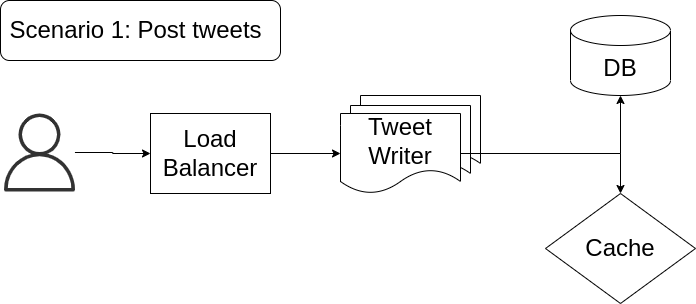

The diagram above was exported from draw.io. Its source (the exported page's mxGraphModel, read from the mxfile embedded in the PNG):
<mxGraphModel dx="1350" dy="744" grid="1" gridSize="10" guides="1" tooltips="1" connect="1" arrows="1" fold="1" page="1" pageScale="1" pageWidth="827" pageHeight="1169" math="0" shadow="0">
  <root>
    <mxCell id="0" />
    <mxCell id="1" parent="0" />
    <mxCell id="UGsmOGOF1CytRYimRWMh-23" value="" style="sketch=0;outlineConnect=0;fontColor=#232F3E;gradientColor=none;fillColor=#FFFFFF;strokeColor=none;dashed=0;verticalLabelPosition=bottom;verticalAlign=top;align=center;html=1;fontSize=12;fontStyle=0;aspect=fixed;pointerEvents=1;shape=mxgraph.aws4.user;" vertex="1" parent="1">
      <mxGeometry x="40" y="162" width="78" height="78" as="geometry" />
    </mxCell>
    <mxCell id="UGsmOGOF1CytRYimRWMh-22" value="" style="rounded=1;whiteSpace=wrap;html=1;fontSize=24;fillColor=#FFFFFF;" vertex="1" parent="1">
      <mxGeometry x="40" y="47" width="280" height="60" as="geometry" />
    </mxCell>
    <mxCell id="UGsmOGOF1CytRYimRWMh-6" value="" style="edgeStyle=orthogonalEdgeStyle;rounded=0;orthogonalLoop=1;jettySize=auto;html=1;fontSize=24;" edge="1" parent="1" source="UGsmOGOF1CytRYimRWMh-1" target="UGsmOGOF1CytRYimRWMh-5">
      <mxGeometry relative="1" as="geometry" />
    </mxCell>
    <mxCell id="UGsmOGOF1CytRYimRWMh-1" value="" style="sketch=0;outlineConnect=0;fontColor=#232F3E;gradientColor=none;fillColor=#323232;strokeColor=none;dashed=0;verticalLabelPosition=bottom;verticalAlign=top;align=center;html=1;fontSize=12;fontStyle=0;aspect=fixed;pointerEvents=1;shape=mxgraph.aws4.user;" vertex="1" parent="1">
      <mxGeometry x="40" y="160" width="78" height="78" as="geometry" />
    </mxCell>
    <mxCell id="UGsmOGOF1CytRYimRWMh-14" value="" style="edgeStyle=orthogonalEdgeStyle;rounded=0;orthogonalLoop=1;jettySize=auto;html=1;fontSize=24;" edge="1" parent="1" source="UGsmOGOF1CytRYimRWMh-5" target="UGsmOGOF1CytRYimRWMh-12">
      <mxGeometry relative="1" as="geometry" />
    </mxCell>
    <mxCell id="UGsmOGOF1CytRYimRWMh-5" value="&lt;font style=&quot;font-size: 24px&quot;&gt;Load&lt;br&gt;Balancer&lt;/font&gt;" style="rounded=0;whiteSpace=wrap;html=1;" vertex="1" parent="1">
      <mxGeometry x="190" y="160" width="120" height="80" as="geometry" />
    </mxCell>
    <mxCell id="UGsmOGOF1CytRYimRWMh-13" value="" style="group" vertex="1" connectable="0" parent="1">
      <mxGeometry x="380" y="142" width="150" height="98" as="geometry" />
    </mxCell>
    <mxCell id="UGsmOGOF1CytRYimRWMh-10" value="" style="shape=document;whiteSpace=wrap;html=1;boundedLbl=1;fontSize=24;" vertex="1" parent="UGsmOGOF1CytRYimRWMh-13">
      <mxGeometry x="20" width="120" height="80" as="geometry" />
    </mxCell>
    <mxCell id="UGsmOGOF1CytRYimRWMh-11" value="" style="shape=document;whiteSpace=wrap;html=1;boundedLbl=1;fontSize=24;" vertex="1" parent="UGsmOGOF1CytRYimRWMh-13">
      <mxGeometry x="10" y="10" width="120" height="80" as="geometry" />
    </mxCell>
    <mxCell id="UGsmOGOF1CytRYimRWMh-12" value="Tweet&lt;br&gt;Writer" style="shape=document;whiteSpace=wrap;html=1;boundedLbl=1;fontSize=24;" vertex="1" parent="UGsmOGOF1CytRYimRWMh-13">
      <mxGeometry y="18" width="120" height="80" as="geometry" />
    </mxCell>
    <mxCell id="UGsmOGOF1CytRYimRWMh-16" value="DB" style="shape=cylinder3;whiteSpace=wrap;html=1;boundedLbl=1;backgroundOutline=1;size=15;fontSize=24;" vertex="1" parent="1">
      <mxGeometry x="610" y="62" width="100" height="80" as="geometry" />
    </mxCell>
    <mxCell id="UGsmOGOF1CytRYimRWMh-17" style="edgeStyle=orthogonalEdgeStyle;rounded=0;orthogonalLoop=1;jettySize=auto;html=1;exitX=1;exitY=0.5;exitDx=0;exitDy=0;fontSize=24;" edge="1" parent="1" source="UGsmOGOF1CytRYimRWMh-12" target="UGsmOGOF1CytRYimRWMh-16">
      <mxGeometry relative="1" as="geometry" />
    </mxCell>
    <mxCell id="UGsmOGOF1CytRYimRWMh-18" value="Cache" style="rhombus;whiteSpace=wrap;html=1;fontSize=24;" vertex="1" parent="1">
      <mxGeometry x="585" y="240" width="150" height="110" as="geometry" />
    </mxCell>
    <mxCell id="UGsmOGOF1CytRYimRWMh-20" style="edgeStyle=orthogonalEdgeStyle;rounded=0;orthogonalLoop=1;jettySize=auto;html=1;entryX=0.5;entryY=0;entryDx=0;entryDy=0;fontSize=24;" edge="1" parent="1" source="UGsmOGOF1CytRYimRWMh-12" target="UGsmOGOF1CytRYimRWMh-18">
      <mxGeometry relative="1" as="geometry" />
    </mxCell>
    <mxCell id="UGsmOGOF1CytRYimRWMh-21" value="Scenario 1: Post tweets" style="text;html=1;align=center;verticalAlign=middle;resizable=0;points=[];autosize=1;strokeColor=none;fillColor=none;fontSize=24;" vertex="1" parent="1">
      <mxGeometry x="40" y="62" width="270" height="30" as="geometry" />
    </mxCell>
  </root>
</mxGraphModel>